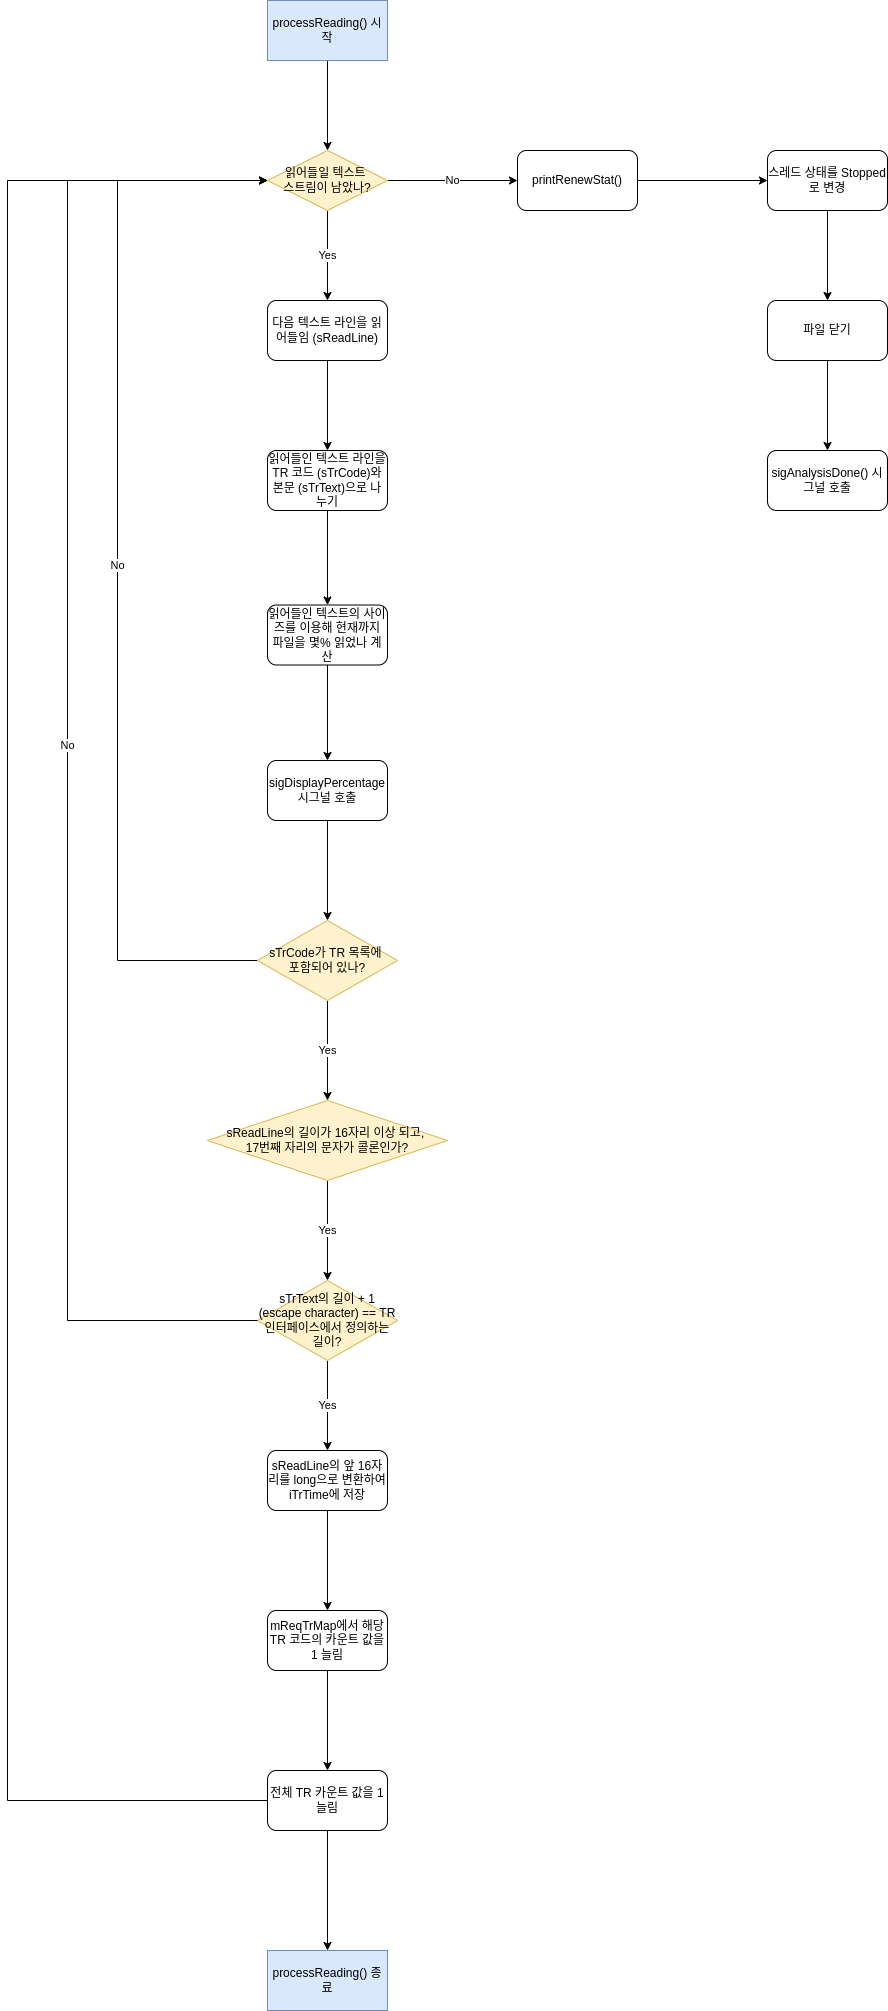

The diagram above was exported from draw.io. Its source (the exported page's mxGraphModel, read from the mxfile embedded in the PNG):
<mxGraphModel dx="1364" dy="1928" grid="1" gridSize="10" guides="1" tooltips="1" connect="1" arrows="1" fold="1" page="1" pageScale="1" pageWidth="827" pageHeight="1169" math="0" shadow="0">
  <root>
    <mxCell id="0" />
    <mxCell id="1" parent="0" />
    <mxCell id="Jj1ZOMX9UjL1dBHK7Uhf-6" value="No" style="edgeStyle=orthogonalEdgeStyle;rounded=0;orthogonalLoop=1;jettySize=auto;html=1;exitX=1;exitY=0.5;exitDx=0;exitDy=0;entryX=0;entryY=0.5;entryDx=0;entryDy=0;" parent="1" source="Jj1ZOMX9UjL1dBHK7Uhf-1" target="Jj1ZOMX9UjL1dBHK7Uhf-2" edge="1">
      <mxGeometry relative="1" as="geometry" />
    </mxCell>
    <mxCell id="Jj1ZOMX9UjL1dBHK7Uhf-11" value="Yes" style="edgeStyle=orthogonalEdgeStyle;rounded=0;orthogonalLoop=1;jettySize=auto;html=1;exitX=0.5;exitY=1;exitDx=0;exitDy=0;entryX=0.5;entryY=0;entryDx=0;entryDy=0;" parent="1" source="Jj1ZOMX9UjL1dBHK7Uhf-1" target="Jj1ZOMX9UjL1dBHK7Uhf-10" edge="1">
      <mxGeometry relative="1" as="geometry" />
    </mxCell>
    <mxCell id="Jj1ZOMX9UjL1dBHK7Uhf-1" value="읽어들일 텍스트&amp;nbsp;&lt;div&gt;스트림이 남았나?&lt;/div&gt;" style="rhombus;whiteSpace=wrap;html=1;fillColor=#fff2cc;strokeColor=#d6b656;" parent="1" vertex="1">
      <mxGeometry x="340" y="130" width="120" height="60" as="geometry" />
    </mxCell>
    <mxCell id="Jj1ZOMX9UjL1dBHK7Uhf-7" style="edgeStyle=orthogonalEdgeStyle;rounded=0;orthogonalLoop=1;jettySize=auto;html=1;exitX=1;exitY=0.5;exitDx=0;exitDy=0;entryX=0;entryY=0.5;entryDx=0;entryDy=0;" parent="1" source="Jj1ZOMX9UjL1dBHK7Uhf-2" target="Jj1ZOMX9UjL1dBHK7Uhf-3" edge="1">
      <mxGeometry relative="1" as="geometry" />
    </mxCell>
    <mxCell id="Jj1ZOMX9UjL1dBHK7Uhf-2" value="printRenewStat()" style="rounded=1;whiteSpace=wrap;html=1;" parent="1" vertex="1">
      <mxGeometry x="590" y="130" width="120" height="60" as="geometry" />
    </mxCell>
    <mxCell id="Jj1ZOMX9UjL1dBHK7Uhf-8" style="edgeStyle=orthogonalEdgeStyle;rounded=0;orthogonalLoop=1;jettySize=auto;html=1;exitX=0.5;exitY=1;exitDx=0;exitDy=0;entryX=0.5;entryY=0;entryDx=0;entryDy=0;" parent="1" source="Jj1ZOMX9UjL1dBHK7Uhf-3" target="Jj1ZOMX9UjL1dBHK7Uhf-4" edge="1">
      <mxGeometry relative="1" as="geometry" />
    </mxCell>
    <mxCell id="Jj1ZOMX9UjL1dBHK7Uhf-3" value="스레드 상태를 Stopped로 변경" style="rounded=1;whiteSpace=wrap;html=1;" parent="1" vertex="1">
      <mxGeometry x="840" y="130" width="120" height="60" as="geometry" />
    </mxCell>
    <mxCell id="Jj1ZOMX9UjL1dBHK7Uhf-9" style="edgeStyle=orthogonalEdgeStyle;rounded=0;orthogonalLoop=1;jettySize=auto;html=1;exitX=0.5;exitY=1;exitDx=0;exitDy=0;entryX=0.5;entryY=0;entryDx=0;entryDy=0;" parent="1" source="Jj1ZOMX9UjL1dBHK7Uhf-4" target="Jj1ZOMX9UjL1dBHK7Uhf-5" edge="1">
      <mxGeometry relative="1" as="geometry" />
    </mxCell>
    <mxCell id="Jj1ZOMX9UjL1dBHK7Uhf-4" value="파일 닫기" style="rounded=1;whiteSpace=wrap;html=1;" parent="1" vertex="1">
      <mxGeometry x="840" y="280" width="120" height="60" as="geometry" />
    </mxCell>
    <mxCell id="Jj1ZOMX9UjL1dBHK7Uhf-5" value="sigAnalysisDone() 시그널 호출" style="rounded=1;whiteSpace=wrap;html=1;" parent="1" vertex="1">
      <mxGeometry x="840" y="430" width="120" height="60" as="geometry" />
    </mxCell>
    <mxCell id="Jj1ZOMX9UjL1dBHK7Uhf-17" style="edgeStyle=orthogonalEdgeStyle;rounded=0;orthogonalLoop=1;jettySize=auto;html=1;exitX=0.5;exitY=1;exitDx=0;exitDy=0;entryX=0.5;entryY=0;entryDx=0;entryDy=0;" parent="1" source="Jj1ZOMX9UjL1dBHK7Uhf-10" target="Jj1ZOMX9UjL1dBHK7Uhf-12" edge="1">
      <mxGeometry relative="1" as="geometry" />
    </mxCell>
    <mxCell id="Jj1ZOMX9UjL1dBHK7Uhf-10" value="다음 텍스트 라인을 읽어들임 (sReadLine)" style="rounded=1;whiteSpace=wrap;html=1;" parent="1" vertex="1">
      <mxGeometry x="340" y="280" width="120" height="60" as="geometry" />
    </mxCell>
    <mxCell id="Jj1ZOMX9UjL1dBHK7Uhf-18" style="edgeStyle=orthogonalEdgeStyle;rounded=0;orthogonalLoop=1;jettySize=auto;html=1;exitX=0.5;exitY=1;exitDx=0;exitDy=0;entryX=0.5;entryY=0;entryDx=0;entryDy=0;" parent="1" source="Jj1ZOMX9UjL1dBHK7Uhf-12" target="Jj1ZOMX9UjL1dBHK7Uhf-13" edge="1">
      <mxGeometry relative="1" as="geometry" />
    </mxCell>
    <mxCell id="Jj1ZOMX9UjL1dBHK7Uhf-12" value="읽어들인 텍스트 라인을 TR 코드 (sTrCode)와 본문 (sTrText)으로 나누기" style="rounded=1;whiteSpace=wrap;html=1;" parent="1" vertex="1">
      <mxGeometry x="340" y="430" width="120" height="60" as="geometry" />
    </mxCell>
    <mxCell id="Jj1ZOMX9UjL1dBHK7Uhf-19" style="edgeStyle=orthogonalEdgeStyle;rounded=0;orthogonalLoop=1;jettySize=auto;html=1;exitX=0.5;exitY=1;exitDx=0;exitDy=0;entryX=0.5;entryY=0;entryDx=0;entryDy=0;" parent="1" source="Jj1ZOMX9UjL1dBHK7Uhf-13" target="Jj1ZOMX9UjL1dBHK7Uhf-14" edge="1">
      <mxGeometry relative="1" as="geometry" />
    </mxCell>
    <mxCell id="Jj1ZOMX9UjL1dBHK7Uhf-13" value="읽어들인 텍스트의 사이즈를 이용해 현재까지 파일을 몇% 읽었나 계산" style="rounded=1;whiteSpace=wrap;html=1;" parent="1" vertex="1">
      <mxGeometry x="340" y="584.5" width="120" height="60" as="geometry" />
    </mxCell>
    <mxCell id="Jj1ZOMX9UjL1dBHK7Uhf-20" style="edgeStyle=orthogonalEdgeStyle;rounded=0;orthogonalLoop=1;jettySize=auto;html=1;exitX=0.5;exitY=1;exitDx=0;exitDy=0;entryX=0.5;entryY=0;entryDx=0;entryDy=0;" parent="1" source="Jj1ZOMX9UjL1dBHK7Uhf-14" target="Jj1ZOMX9UjL1dBHK7Uhf-15" edge="1">
      <mxGeometry relative="1" as="geometry" />
    </mxCell>
    <mxCell id="Jj1ZOMX9UjL1dBHK7Uhf-14" value="sigDisplayPercentage 시그널 호출" style="rounded=1;whiteSpace=wrap;html=1;" parent="1" vertex="1">
      <mxGeometry x="340" y="740" width="120" height="60" as="geometry" />
    </mxCell>
    <mxCell id="Jj1ZOMX9UjL1dBHK7Uhf-16" value="No" style="edgeStyle=orthogonalEdgeStyle;rounded=0;orthogonalLoop=1;jettySize=auto;html=1;exitX=0;exitY=0.5;exitDx=0;exitDy=0;entryX=0;entryY=0.5;entryDx=0;entryDy=0;" parent="1" source="Jj1ZOMX9UjL1dBHK7Uhf-15" target="Jj1ZOMX9UjL1dBHK7Uhf-1" edge="1">
      <mxGeometry relative="1" as="geometry">
        <Array as="points">
          <mxPoint x="190" y="940" />
          <mxPoint x="190" y="160" />
        </Array>
      </mxGeometry>
    </mxCell>
    <mxCell id="Jj1ZOMX9UjL1dBHK7Uhf-22" value="Yes" style="edgeStyle=orthogonalEdgeStyle;rounded=0;orthogonalLoop=1;jettySize=auto;html=1;exitX=0.5;exitY=1;exitDx=0;exitDy=0;entryX=0.5;entryY=0;entryDx=0;entryDy=0;" parent="1" source="Jj1ZOMX9UjL1dBHK7Uhf-15" target="Jj1ZOMX9UjL1dBHK7Uhf-21" edge="1">
      <mxGeometry relative="1" as="geometry" />
    </mxCell>
    <mxCell id="Jj1ZOMX9UjL1dBHK7Uhf-15" value="sTrCode가 TR 목록에&amp;nbsp;&lt;div&gt;포함되어 있나?&lt;/div&gt;" style="rhombus;whiteSpace=wrap;html=1;fillColor=#fff2cc;strokeColor=#d6b656;" parent="1" vertex="1">
      <mxGeometry x="330" y="900" width="140" height="80" as="geometry" />
    </mxCell>
    <mxCell id="Jj1ZOMX9UjL1dBHK7Uhf-25" value="Yes" style="edgeStyle=orthogonalEdgeStyle;rounded=0;orthogonalLoop=1;jettySize=auto;html=1;exitX=0.5;exitY=1;exitDx=0;exitDy=0;entryX=0.5;entryY=0;entryDx=0;entryDy=0;" parent="1" source="Jj1ZOMX9UjL1dBHK7Uhf-21" target="Jj1ZOMX9UjL1dBHK7Uhf-26" edge="1">
      <mxGeometry relative="1" as="geometry">
        <mxPoint x="400" y="1260" as="targetPoint" />
      </mxGeometry>
    </mxCell>
    <mxCell id="Jj1ZOMX9UjL1dBHK7Uhf-21" value="sReadLine의 길이가 16자리 이상 되고,&amp;nbsp;&lt;div&gt;17번째 자리의 문자가 콜론인가?&lt;/div&gt;" style="rhombus;whiteSpace=wrap;html=1;fillColor=#fff2cc;strokeColor=#d6b656;" parent="1" vertex="1">
      <mxGeometry x="280" y="1080" width="240" height="80" as="geometry" />
    </mxCell>
    <mxCell id="Jj1ZOMX9UjL1dBHK7Uhf-31" value="Yes" style="edgeStyle=orthogonalEdgeStyle;rounded=0;orthogonalLoop=1;jettySize=auto;html=1;exitX=0.5;exitY=1;exitDx=0;exitDy=0;entryX=0.5;entryY=0;entryDx=0;entryDy=0;" parent="1" source="Jj1ZOMX9UjL1dBHK7Uhf-26" target="Jj1ZOMX9UjL1dBHK7Uhf-28" edge="1">
      <mxGeometry relative="1" as="geometry" />
    </mxCell>
    <mxCell id="Jj1ZOMX9UjL1dBHK7Uhf-26" value="sTrText의 길이 + 1 (escape character) == TR 인터페이스에서 정의하는 길이?" style="rhombus;whiteSpace=wrap;html=1;fillColor=#fff2cc;strokeColor=#d6b656;" parent="1" vertex="1">
      <mxGeometry x="330" y="1260" width="140" height="80" as="geometry" />
    </mxCell>
    <mxCell id="Jj1ZOMX9UjL1dBHK7Uhf-32" style="edgeStyle=orthogonalEdgeStyle;rounded=0;orthogonalLoop=1;jettySize=auto;html=1;exitX=0.5;exitY=1;exitDx=0;exitDy=0;entryX=0.5;entryY=0;entryDx=0;entryDy=0;" parent="1" source="Jj1ZOMX9UjL1dBHK7Uhf-28" target="Jj1ZOMX9UjL1dBHK7Uhf-29" edge="1">
      <mxGeometry relative="1" as="geometry" />
    </mxCell>
    <mxCell id="Jj1ZOMX9UjL1dBHK7Uhf-28" value="sReadLine의 앞 16자리를 long으로 변환하여 iTrTime에 저장" style="rounded=1;whiteSpace=wrap;html=1;" parent="1" vertex="1">
      <mxGeometry x="340" y="1430" width="120" height="60" as="geometry" />
    </mxCell>
    <mxCell id="Jj1ZOMX9UjL1dBHK7Uhf-33" style="edgeStyle=orthogonalEdgeStyle;rounded=0;orthogonalLoop=1;jettySize=auto;html=1;exitX=0.5;exitY=1;exitDx=0;exitDy=0;entryX=0.5;entryY=0;entryDx=0;entryDy=0;" parent="1" source="Jj1ZOMX9UjL1dBHK7Uhf-29" target="Jj1ZOMX9UjL1dBHK7Uhf-30" edge="1">
      <mxGeometry relative="1" as="geometry" />
    </mxCell>
    <mxCell id="Jj1ZOMX9UjL1dBHK7Uhf-29" value="mReqTrMap에서 해당 TR 코드의 카운트 값을 1 늘림" style="rounded=1;whiteSpace=wrap;html=1;" parent="1" vertex="1">
      <mxGeometry x="340" y="1590" width="120" height="60" as="geometry" />
    </mxCell>
    <mxCell id="Jj1ZOMX9UjL1dBHK7Uhf-35" style="edgeStyle=orthogonalEdgeStyle;rounded=0;orthogonalLoop=1;jettySize=auto;html=1;exitX=0;exitY=0.5;exitDx=0;exitDy=0;entryX=0;entryY=0.5;entryDx=0;entryDy=0;" parent="1" source="Jj1ZOMX9UjL1dBHK7Uhf-30" target="Jj1ZOMX9UjL1dBHK7Uhf-1" edge="1">
      <mxGeometry relative="1" as="geometry">
        <Array as="points">
          <mxPoint x="80" y="1780" />
          <mxPoint x="80" y="160" />
        </Array>
      </mxGeometry>
    </mxCell>
    <mxCell id="bD3Ev_VqToD2TyB79G5f-5" style="edgeStyle=orthogonalEdgeStyle;rounded=0;orthogonalLoop=1;jettySize=auto;html=1;exitX=0.5;exitY=1;exitDx=0;exitDy=0;entryX=0.5;entryY=0;entryDx=0;entryDy=0;" edge="1" parent="1" source="Jj1ZOMX9UjL1dBHK7Uhf-30" target="bD3Ev_VqToD2TyB79G5f-4">
      <mxGeometry relative="1" as="geometry" />
    </mxCell>
    <mxCell id="Jj1ZOMX9UjL1dBHK7Uhf-30" value="전체 TR 카운트 값을 1 늘림" style="rounded=1;whiteSpace=wrap;html=1;" parent="1" vertex="1">
      <mxGeometry x="340" y="1750" width="120" height="60" as="geometry" />
    </mxCell>
    <mxCell id="bD3Ev_VqToD2TyB79G5f-1" value="No" style="edgeStyle=orthogonalEdgeStyle;rounded=0;orthogonalLoop=1;jettySize=auto;html=1;exitX=0;exitY=0.5;exitDx=0;exitDy=0;entryX=0;entryY=0.5;entryDx=0;entryDy=0;" edge="1" parent="1" source="Jj1ZOMX9UjL1dBHK7Uhf-26" target="Jj1ZOMX9UjL1dBHK7Uhf-1">
      <mxGeometry relative="1" as="geometry">
        <Array as="points">
          <mxPoint x="140" y="1300" />
          <mxPoint x="140" y="160" />
        </Array>
      </mxGeometry>
    </mxCell>
    <mxCell id="bD3Ev_VqToD2TyB79G5f-3" style="edgeStyle=orthogonalEdgeStyle;rounded=0;orthogonalLoop=1;jettySize=auto;html=1;exitX=0.5;exitY=1;exitDx=0;exitDy=0;entryX=0.5;entryY=0;entryDx=0;entryDy=0;" edge="1" parent="1" source="bD3Ev_VqToD2TyB79G5f-2" target="Jj1ZOMX9UjL1dBHK7Uhf-1">
      <mxGeometry relative="1" as="geometry" />
    </mxCell>
    <mxCell id="bD3Ev_VqToD2TyB79G5f-2" value="processReading() 시작" style="rounded=0;whiteSpace=wrap;html=1;fillColor=#dae8fc;strokeColor=#6c8ebf;" vertex="1" parent="1">
      <mxGeometry x="340" y="-20" width="120" height="60" as="geometry" />
    </mxCell>
    <mxCell id="bD3Ev_VqToD2TyB79G5f-4" value="processReading() 종료" style="rounded=0;whiteSpace=wrap;html=1;fillColor=#dae8fc;strokeColor=#6c8ebf;" vertex="1" parent="1">
      <mxGeometry x="340" y="1930" width="120" height="60" as="geometry" />
    </mxCell>
  </root>
</mxGraphModel>